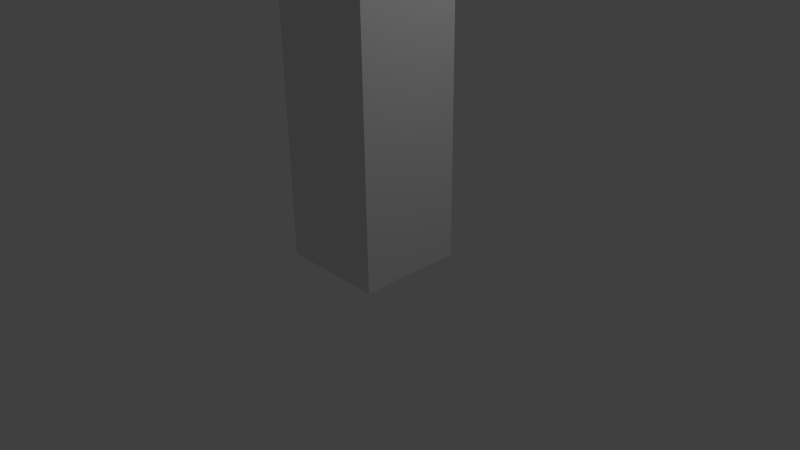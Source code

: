 # Source: Building1.blend  (saved by Blender 2.72.0; exported with 4.5.12 LTS)
import bpy
from mathutils import Matrix  # noqa: F401  (used for matrix-valued properties, if any)

bpy.ops.wm.read_factory_settings(use_empty=True)
scene = bpy.context.scene
scene.name = 'Scene'

# ---- collections
col_collection_1 = bpy.data.collections.new('Collection 1'); scene.collection.children.link(col_collection_1)

# ---- materials (node trees are filled in below, after node groups)
mat_material = bpy.data.materials.new('Material')
mat_material.alpha_threshold = 0.0
mat_material.use_transparent_shadow = False
mat_material.roughness = 0.5
mat_material.line_color = (0.0, 0.0, 0.0, 1.0)

# ---- material node trees

# ---- world
world_world = bpy.data.worlds.new('World'); scene.world = world_world
world_world.color = (0.05088, 0.05088, 0.05088)
world_world.use_sun_shadow = False
world_world.sun_shadow_jitter_overblur = 0.0
world_world.cycles.sampling_method = 'MANUAL'
world_world.cycles.sample_map_resolution = 256

# ---- cameras
cam_camera = bpy.data.cameras.new('Camera')
cam_camera.clip_end = 100.0
cam_camera.lens = 35.0
cam_camera.sensor_width = 32.0
cam_camera.sensor_height = 18.0
cam_camera.ortho_scale = 7.314
cam_camera.dof.focus_distance = 0.0
cam_camera.dof.aperture_fstop = 128.0

# ---- lights
light_lamp = bpy.data.lights.new('Lamp', 'POINT')
light_lamp.transmission_factor = 0.0
light_lamp.cutoff_distance = 30.0
light_lamp.energy = 100.0
light_lamp.shadow_buffer_clip_start = 1.001
light_lamp.shadow_soft_size = 0.1
light_lamp.shadow_maximum_resolution = 0.006
light_lamp.use_absolute_resolution = True
light_lamp.cycles.use_multiple_importance_sampling = False

# ---- meshes
me_cube = bpy.data.meshes.new('Cube')
me_cube.from_pydata([(-0.8, -3.62e-06, 0.8), (-0.8, 3.62e-06, -0.8), (0.8, 3.62e-06, -0.8), (0.8, -3.62e-06, 0.8), (-0.8, 4.0, 0.8), (-0.8, 4.0, -0.8), (0.8, 4.0, -0.8), (0.8, 4.0, 0.8)], [], [(0, 1, 2, 3), (4, 7, 6, 5), (0, 4, 5, 1), (1, 5, 6, 2), (2, 6, 7, 3), (4, 0, 3, 7)])
_uv = me_cube.uv_layers.new(name='UVMap')
_uv.uv.foreach_set('vector', [0.0001002, 0.2499, 9.998e-05, 9.998e-05, -9.996e-05, 9.998e-05, -0.0001002, 0.4999, 0.0, 0.0, 0.0, 0.0, 0.0, 1.0, 0.0, 1.0, 0.0, 0.0, 1.0, 0.0, 1.0, 1.0, 0.0, 1.0, 1.0, 0.0, 0.0, 0.0, 0.0, 1.0, 1.0, 1.0, 0.0, 0.0, 1.0, 0.0, 1.0, 1.0, 0.0, 1.0, 0.0, 0.0, 1.0, 0.0, 1.0, 1.0, 0.0, 1.0])
me_cube.materials.append(mat_material)
me_cube.use_remesh_preserve_volume = False
me_cube.use_remesh_preserve_attributes = False
me_cube.use_mirror_vertex_groups = False
me_cube.update()

# ---- objects
ob_cube = bpy.data.objects.new('Cube', me_cube)
ob_lamp = bpy.data.objects.new('Lamp', light_lamp)
ob_camera = bpy.data.objects.new('Camera', cam_camera)

# ---- transforms, parenting, visibility, modifiers, constraints
ob_cube.location = (0.0, 0.0, 0.0)
ob_cube.rotation_euler = (1.571, -0.0, -3.142)
ob_cube.scale = (0.875, 1.0, 0.875)
ob_cube.lock_rotations_4d = False
ob_cube.empty_display_type = 'ARROWS'
ob_cube.lineart.crease_threshold = 0.0
ob_lamp.location = (4.076, 1.005, 5.904)
ob_lamp.rotation_euler = (0.6503, 0.05522, 1.866)
ob_lamp.lock_rotations_4d = False
ob_lamp.empty_display_type = 'ARROWS'
ob_lamp.color = (0.0, 0.0, 0.0, 0.0)
ob_lamp.lineart.crease_threshold = 0.0
ob_camera.location = (7.481, -6.508, 5.344)
ob_camera.rotation_euler = (1.109, 0.01082, 0.8149)
ob_camera.lock_rotations_4d = False
ob_camera.empty_display_type = 'ARROWS'
ob_camera.color = (0.0, 0.0, 0.0, 0.0)
ob_camera.display_type = 'WIRE'
ob_camera.lineart.crease_threshold = 0.0

# ---- collection membership
col_collection_1.objects.link(ob_cube)
col_collection_1.objects.link(ob_lamp)
col_collection_1.objects.link(ob_camera)

# ---- scene / render settings (as saved in the file)
scene.camera = ob_camera
scene.frame_start = 1; scene.frame_end = 250; scene.frame_set(3)
scene.render.engine = 'BLENDER_EEVEE_NEXT'
scene.render.resolution_percentage = 50
scene.render.dither_intensity = 0.0
scene.cycles.use_denoising = False
scene.cycles.samples = 10
scene.cycles.sampling_pattern = 'TABULATED_SOBOL'
scene.cycles.light_sampling_threshold = 0.0
scene.cycles.use_adaptive_sampling = False
scene.cycles.use_light_tree = False
scene.cycles.blur_glossy = 0.0
scene.cycles.pixel_filter_type = 'GAUSSIAN'
scene.cycles.sample_clamp_indirect = 0.0
scene.view_settings.view_transform = 'Standard'
bpy.context.view_layer.update()
